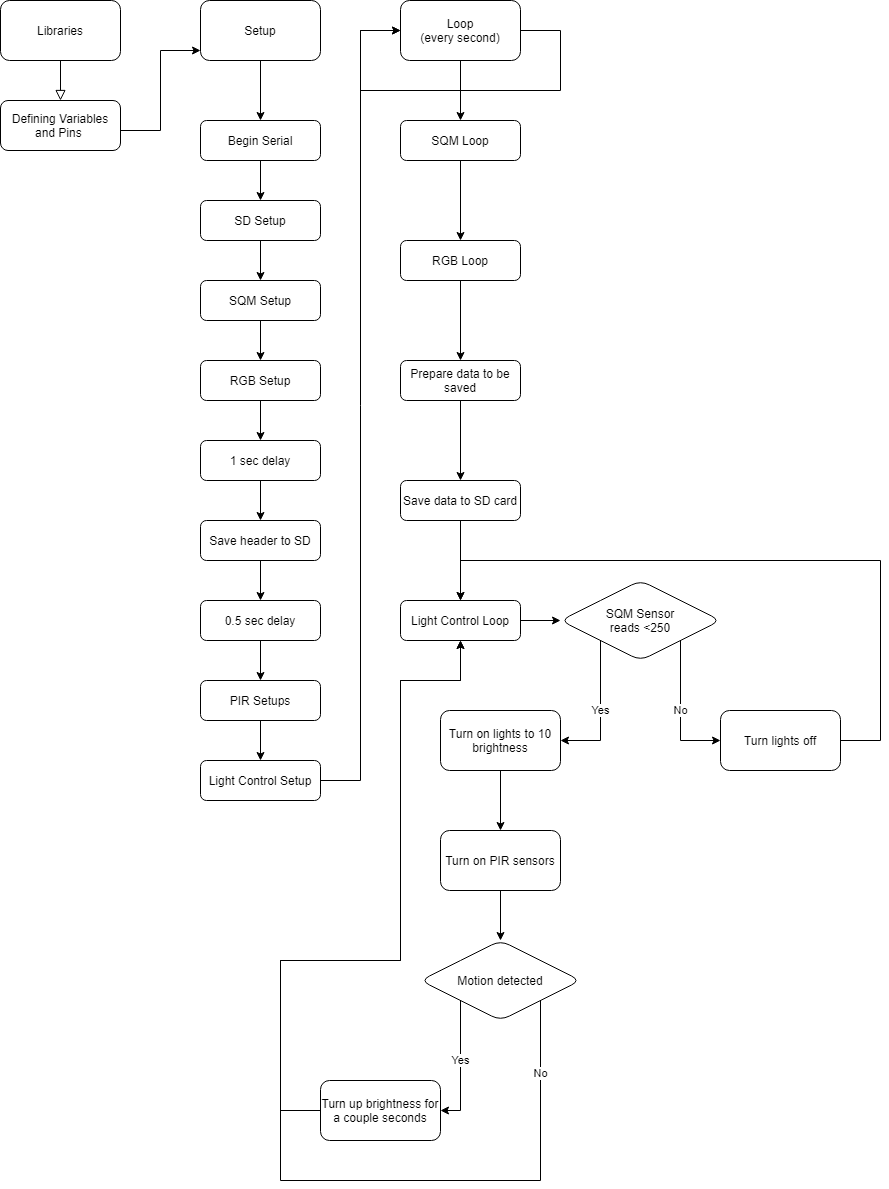

The diagram above was exported from draw.io. Its source (the exported page's mxGraphModel, read from the mxfile embedded in the PNG):
<mxGraphModel dx="462" dy="803" grid="1" gridSize="10" guides="1" tooltips="1" connect="1" arrows="1" fold="1" page="1" pageScale="1" pageWidth="827" pageHeight="1169" math="0" shadow="0">
  <root>
    <mxCell id="WIyWlLk6GJQsqaUBKTNV-0" />
    <mxCell id="WIyWlLk6GJQsqaUBKTNV-1" parent="WIyWlLk6GJQsqaUBKTNV-0" />
    <mxCell id="WIyWlLk6GJQsqaUBKTNV-2" value="" style="rounded=0;html=1;jettySize=auto;orthogonalLoop=1;fontSize=11;endArrow=block;endFill=0;endSize=8;strokeWidth=1;shadow=0;labelBackgroundColor=none;edgeStyle=orthogonalEdgeStyle;entryX=0.5;entryY=0;entryDx=0;entryDy=0;" parent="WIyWlLk6GJQsqaUBKTNV-1" source="WIyWlLk6GJQsqaUBKTNV-3" target="3qVnCDAlAmtSF0uSyIW9-1" edge="1">
      <mxGeometry relative="1" as="geometry">
        <mxPoint x="250" y="180" as="targetPoint" />
      </mxGeometry>
    </mxCell>
    <mxCell id="WIyWlLk6GJQsqaUBKTNV-3" value="Libraries" style="rounded=1;whiteSpace=wrap;html=1;fontSize=12;glass=0;strokeWidth=1;shadow=0;" parent="WIyWlLk6GJQsqaUBKTNV-1" vertex="1">
      <mxGeometry x="40" y="40" width="120" height="60" as="geometry" />
    </mxCell>
    <mxCell id="3qVnCDAlAmtSF0uSyIW9-3" value="" style="edgeStyle=orthogonalEdgeStyle;rounded=0;orthogonalLoop=1;jettySize=auto;html=1;" edge="1" parent="WIyWlLk6GJQsqaUBKTNV-1" source="3qVnCDAlAmtSF0uSyIW9-1" target="3qVnCDAlAmtSF0uSyIW9-2">
      <mxGeometry relative="1" as="geometry">
        <Array as="points">
          <mxPoint x="200" y="170" />
          <mxPoint x="200" y="90" />
        </Array>
      </mxGeometry>
    </mxCell>
    <mxCell id="3qVnCDAlAmtSF0uSyIW9-1" value="Defining Variables and Pins&amp;nbsp;" style="rounded=1;whiteSpace=wrap;html=1;" vertex="1" parent="WIyWlLk6GJQsqaUBKTNV-1">
      <mxGeometry x="40" y="140" width="120" height="50" as="geometry" />
    </mxCell>
    <mxCell id="3qVnCDAlAmtSF0uSyIW9-5" value="" style="edgeStyle=orthogonalEdgeStyle;rounded=0;orthogonalLoop=1;jettySize=auto;html=1;" edge="1" parent="WIyWlLk6GJQsqaUBKTNV-1" source="3qVnCDAlAmtSF0uSyIW9-2" target="3qVnCDAlAmtSF0uSyIW9-4">
      <mxGeometry relative="1" as="geometry" />
    </mxCell>
    <mxCell id="3qVnCDAlAmtSF0uSyIW9-2" value="Setup" style="rounded=1;whiteSpace=wrap;html=1;" vertex="1" parent="WIyWlLk6GJQsqaUBKTNV-1">
      <mxGeometry x="240" y="40" width="120" height="60" as="geometry" />
    </mxCell>
    <mxCell id="3qVnCDAlAmtSF0uSyIW9-7" value="" style="edgeStyle=orthogonalEdgeStyle;rounded=0;orthogonalLoop=1;jettySize=auto;html=1;" edge="1" parent="WIyWlLk6GJQsqaUBKTNV-1" source="3qVnCDAlAmtSF0uSyIW9-4" target="3qVnCDAlAmtSF0uSyIW9-6">
      <mxGeometry relative="1" as="geometry" />
    </mxCell>
    <mxCell id="3qVnCDAlAmtSF0uSyIW9-4" value="Begin Serial" style="rounded=1;whiteSpace=wrap;html=1;" vertex="1" parent="WIyWlLk6GJQsqaUBKTNV-1">
      <mxGeometry x="240" y="160" width="120" height="40" as="geometry" />
    </mxCell>
    <mxCell id="3qVnCDAlAmtSF0uSyIW9-9" value="" style="edgeStyle=orthogonalEdgeStyle;rounded=0;orthogonalLoop=1;jettySize=auto;html=1;" edge="1" parent="WIyWlLk6GJQsqaUBKTNV-1" source="3qVnCDAlAmtSF0uSyIW9-6" target="3qVnCDAlAmtSF0uSyIW9-8">
      <mxGeometry relative="1" as="geometry" />
    </mxCell>
    <mxCell id="3qVnCDAlAmtSF0uSyIW9-6" value="SD Setup" style="rounded=1;whiteSpace=wrap;html=1;" vertex="1" parent="WIyWlLk6GJQsqaUBKTNV-1">
      <mxGeometry x="240" y="240" width="120" height="40" as="geometry" />
    </mxCell>
    <mxCell id="3qVnCDAlAmtSF0uSyIW9-11" value="" style="edgeStyle=orthogonalEdgeStyle;rounded=0;orthogonalLoop=1;jettySize=auto;html=1;" edge="1" parent="WIyWlLk6GJQsqaUBKTNV-1" source="3qVnCDAlAmtSF0uSyIW9-8" target="3qVnCDAlAmtSF0uSyIW9-10">
      <mxGeometry relative="1" as="geometry" />
    </mxCell>
    <mxCell id="3qVnCDAlAmtSF0uSyIW9-8" value="SQM Setup" style="rounded=1;whiteSpace=wrap;html=1;" vertex="1" parent="WIyWlLk6GJQsqaUBKTNV-1">
      <mxGeometry x="240" y="320" width="120" height="40" as="geometry" />
    </mxCell>
    <mxCell id="3qVnCDAlAmtSF0uSyIW9-13" value="" style="edgeStyle=orthogonalEdgeStyle;rounded=0;orthogonalLoop=1;jettySize=auto;html=1;" edge="1" parent="WIyWlLk6GJQsqaUBKTNV-1" source="3qVnCDAlAmtSF0uSyIW9-10" target="3qVnCDAlAmtSF0uSyIW9-12">
      <mxGeometry relative="1" as="geometry" />
    </mxCell>
    <mxCell id="3qVnCDAlAmtSF0uSyIW9-10" value="RGB Setup" style="rounded=1;whiteSpace=wrap;html=1;" vertex="1" parent="WIyWlLk6GJQsqaUBKTNV-1">
      <mxGeometry x="240" y="400" width="120" height="40" as="geometry" />
    </mxCell>
    <mxCell id="3qVnCDAlAmtSF0uSyIW9-15" value="" style="edgeStyle=orthogonalEdgeStyle;rounded=0;orthogonalLoop=1;jettySize=auto;html=1;" edge="1" parent="WIyWlLk6GJQsqaUBKTNV-1" source="3qVnCDAlAmtSF0uSyIW9-12" target="3qVnCDAlAmtSF0uSyIW9-14">
      <mxGeometry relative="1" as="geometry" />
    </mxCell>
    <mxCell id="3qVnCDAlAmtSF0uSyIW9-12" value="1 sec delay" style="rounded=1;whiteSpace=wrap;html=1;" vertex="1" parent="WIyWlLk6GJQsqaUBKTNV-1">
      <mxGeometry x="240" y="480" width="120" height="40" as="geometry" />
    </mxCell>
    <mxCell id="3qVnCDAlAmtSF0uSyIW9-17" value="" style="edgeStyle=orthogonalEdgeStyle;rounded=0;orthogonalLoop=1;jettySize=auto;html=1;" edge="1" parent="WIyWlLk6GJQsqaUBKTNV-1" source="3qVnCDAlAmtSF0uSyIW9-14" target="3qVnCDAlAmtSF0uSyIW9-16">
      <mxGeometry relative="1" as="geometry" />
    </mxCell>
    <mxCell id="3qVnCDAlAmtSF0uSyIW9-14" value="Save header to SD" style="rounded=1;whiteSpace=wrap;html=1;" vertex="1" parent="WIyWlLk6GJQsqaUBKTNV-1">
      <mxGeometry x="240" y="560" width="120" height="40" as="geometry" />
    </mxCell>
    <mxCell id="3qVnCDAlAmtSF0uSyIW9-19" value="" style="edgeStyle=orthogonalEdgeStyle;rounded=0;orthogonalLoop=1;jettySize=auto;html=1;" edge="1" parent="WIyWlLk6GJQsqaUBKTNV-1" source="3qVnCDAlAmtSF0uSyIW9-16" target="3qVnCDAlAmtSF0uSyIW9-18">
      <mxGeometry relative="1" as="geometry" />
    </mxCell>
    <mxCell id="3qVnCDAlAmtSF0uSyIW9-16" value="0.5 sec delay" style="rounded=1;whiteSpace=wrap;html=1;" vertex="1" parent="WIyWlLk6GJQsqaUBKTNV-1">
      <mxGeometry x="240" y="640" width="120" height="40" as="geometry" />
    </mxCell>
    <mxCell id="3qVnCDAlAmtSF0uSyIW9-21" value="" style="edgeStyle=orthogonalEdgeStyle;rounded=0;orthogonalLoop=1;jettySize=auto;html=1;" edge="1" parent="WIyWlLk6GJQsqaUBKTNV-1" source="3qVnCDAlAmtSF0uSyIW9-18" target="3qVnCDAlAmtSF0uSyIW9-20">
      <mxGeometry relative="1" as="geometry" />
    </mxCell>
    <mxCell id="3qVnCDAlAmtSF0uSyIW9-18" value="PIR Setups" style="rounded=1;whiteSpace=wrap;html=1;" vertex="1" parent="WIyWlLk6GJQsqaUBKTNV-1">
      <mxGeometry x="240" y="720" width="120" height="40" as="geometry" />
    </mxCell>
    <mxCell id="3qVnCDAlAmtSF0uSyIW9-25" value="" style="edgeStyle=orthogonalEdgeStyle;rounded=0;orthogonalLoop=1;jettySize=auto;html=1;" edge="1" parent="WIyWlLk6GJQsqaUBKTNV-1" source="3qVnCDAlAmtSF0uSyIW9-20" target="3qVnCDAlAmtSF0uSyIW9-24">
      <mxGeometry relative="1" as="geometry">
        <Array as="points">
          <mxPoint x="400" y="820" />
          <mxPoint x="400" y="70" />
        </Array>
      </mxGeometry>
    </mxCell>
    <mxCell id="3qVnCDAlAmtSF0uSyIW9-20" value="Light Control Setup" style="rounded=1;whiteSpace=wrap;html=1;" vertex="1" parent="WIyWlLk6GJQsqaUBKTNV-1">
      <mxGeometry x="240" y="800" width="120" height="40" as="geometry" />
    </mxCell>
    <mxCell id="3qVnCDAlAmtSF0uSyIW9-27" value="" style="edgeStyle=orthogonalEdgeStyle;rounded=0;orthogonalLoop=1;jettySize=auto;html=1;entryX=0;entryY=0.5;entryDx=0;entryDy=0;" edge="1" parent="WIyWlLk6GJQsqaUBKTNV-1" source="3qVnCDAlAmtSF0uSyIW9-24" target="3qVnCDAlAmtSF0uSyIW9-24">
      <mxGeometry relative="1" as="geometry">
        <mxPoint x="420" y="40" as="targetPoint" />
        <Array as="points">
          <mxPoint x="600" y="70" />
          <mxPoint x="600" y="130" />
          <mxPoint x="400" y="130" />
          <mxPoint x="400" y="70" />
        </Array>
      </mxGeometry>
    </mxCell>
    <mxCell id="3qVnCDAlAmtSF0uSyIW9-29" value="" style="edgeStyle=orthogonalEdgeStyle;rounded=0;orthogonalLoop=1;jettySize=auto;html=1;" edge="1" parent="WIyWlLk6GJQsqaUBKTNV-1" source="3qVnCDAlAmtSF0uSyIW9-24" target="3qVnCDAlAmtSF0uSyIW9-28">
      <mxGeometry relative="1" as="geometry" />
    </mxCell>
    <mxCell id="3qVnCDAlAmtSF0uSyIW9-24" value="Loop&lt;br&gt;(every second)" style="whiteSpace=wrap;html=1;rounded=1;" vertex="1" parent="WIyWlLk6GJQsqaUBKTNV-1">
      <mxGeometry x="440" y="40" width="120" height="60" as="geometry" />
    </mxCell>
    <mxCell id="3qVnCDAlAmtSF0uSyIW9-31" value="" style="edgeStyle=orthogonalEdgeStyle;rounded=0;orthogonalLoop=1;jettySize=auto;html=1;" edge="1" parent="WIyWlLk6GJQsqaUBKTNV-1" source="3qVnCDAlAmtSF0uSyIW9-28" target="3qVnCDAlAmtSF0uSyIW9-30">
      <mxGeometry relative="1" as="geometry" />
    </mxCell>
    <mxCell id="3qVnCDAlAmtSF0uSyIW9-28" value="SQM Loop" style="whiteSpace=wrap;html=1;rounded=1;" vertex="1" parent="WIyWlLk6GJQsqaUBKTNV-1">
      <mxGeometry x="440" y="160" width="120" height="40" as="geometry" />
    </mxCell>
    <mxCell id="3qVnCDAlAmtSF0uSyIW9-33" value="" style="edgeStyle=orthogonalEdgeStyle;rounded=0;orthogonalLoop=1;jettySize=auto;html=1;" edge="1" parent="WIyWlLk6GJQsqaUBKTNV-1" source="3qVnCDAlAmtSF0uSyIW9-30" target="3qVnCDAlAmtSF0uSyIW9-32">
      <mxGeometry relative="1" as="geometry" />
    </mxCell>
    <mxCell id="3qVnCDAlAmtSF0uSyIW9-30" value="RGB Loop" style="whiteSpace=wrap;html=1;rounded=1;" vertex="1" parent="WIyWlLk6GJQsqaUBKTNV-1">
      <mxGeometry x="440" y="280" width="120" height="40" as="geometry" />
    </mxCell>
    <mxCell id="3qVnCDAlAmtSF0uSyIW9-35" value="" style="edgeStyle=orthogonalEdgeStyle;rounded=0;orthogonalLoop=1;jettySize=auto;html=1;" edge="1" parent="WIyWlLk6GJQsqaUBKTNV-1" source="3qVnCDAlAmtSF0uSyIW9-32" target="3qVnCDAlAmtSF0uSyIW9-34">
      <mxGeometry relative="1" as="geometry" />
    </mxCell>
    <mxCell id="3qVnCDAlAmtSF0uSyIW9-32" value="Prepare data to be saved" style="whiteSpace=wrap;html=1;rounded=1;" vertex="1" parent="WIyWlLk6GJQsqaUBKTNV-1">
      <mxGeometry x="440" y="400" width="120" height="40" as="geometry" />
    </mxCell>
    <mxCell id="3qVnCDAlAmtSF0uSyIW9-37" value="" style="edgeStyle=orthogonalEdgeStyle;rounded=0;orthogonalLoop=1;jettySize=auto;html=1;" edge="1" parent="WIyWlLk6GJQsqaUBKTNV-1" source="3qVnCDAlAmtSF0uSyIW9-34" target="3qVnCDAlAmtSF0uSyIW9-36">
      <mxGeometry relative="1" as="geometry" />
    </mxCell>
    <mxCell id="3qVnCDAlAmtSF0uSyIW9-34" value="Save data to SD card" style="whiteSpace=wrap;html=1;rounded=1;" vertex="1" parent="WIyWlLk6GJQsqaUBKTNV-1">
      <mxGeometry x="440" y="520" width="120" height="40" as="geometry" />
    </mxCell>
    <mxCell id="3qVnCDAlAmtSF0uSyIW9-41" value="" style="edgeStyle=orthogonalEdgeStyle;rounded=0;orthogonalLoop=1;jettySize=auto;html=1;" edge="1" parent="WIyWlLk6GJQsqaUBKTNV-1" source="3qVnCDAlAmtSF0uSyIW9-36" target="3qVnCDAlAmtSF0uSyIW9-40">
      <mxGeometry relative="1" as="geometry" />
    </mxCell>
    <mxCell id="3qVnCDAlAmtSF0uSyIW9-36" value="Light Control Loop" style="whiteSpace=wrap;html=1;rounded=1;" vertex="1" parent="WIyWlLk6GJQsqaUBKTNV-1">
      <mxGeometry x="440" y="640" width="120" height="40" as="geometry" />
    </mxCell>
    <mxCell id="3qVnCDAlAmtSF0uSyIW9-43" value="Yes" style="edgeStyle=orthogonalEdgeStyle;rounded=0;orthogonalLoop=1;jettySize=auto;html=1;entryX=1;entryY=0.5;entryDx=0;entryDy=0;exitX=0;exitY=1;exitDx=0;exitDy=0;" edge="1" parent="WIyWlLk6GJQsqaUBKTNV-1" source="3qVnCDAlAmtSF0uSyIW9-40" target="3qVnCDAlAmtSF0uSyIW9-42">
      <mxGeometry relative="1" as="geometry" />
    </mxCell>
    <mxCell id="3qVnCDAlAmtSF0uSyIW9-45" value="No" style="edgeStyle=orthogonalEdgeStyle;rounded=0;orthogonalLoop=1;jettySize=auto;html=1;entryX=0;entryY=0.5;entryDx=0;entryDy=0;exitX=1;exitY=1;exitDx=0;exitDy=0;" edge="1" parent="WIyWlLk6GJQsqaUBKTNV-1" source="3qVnCDAlAmtSF0uSyIW9-40" target="3qVnCDAlAmtSF0uSyIW9-44">
      <mxGeometry relative="1" as="geometry" />
    </mxCell>
    <mxCell id="3qVnCDAlAmtSF0uSyIW9-40" value="SQM Sensor&lt;br&gt;reads &amp;lt;250" style="rhombus;whiteSpace=wrap;html=1;rounded=1;" vertex="1" parent="WIyWlLk6GJQsqaUBKTNV-1">
      <mxGeometry x="600" y="620" width="160" height="80" as="geometry" />
    </mxCell>
    <mxCell id="3qVnCDAlAmtSF0uSyIW9-47" value="" style="edgeStyle=orthogonalEdgeStyle;rounded=0;orthogonalLoop=1;jettySize=auto;html=1;" edge="1" parent="WIyWlLk6GJQsqaUBKTNV-1" source="3qVnCDAlAmtSF0uSyIW9-42" target="3qVnCDAlAmtSF0uSyIW9-46">
      <mxGeometry relative="1" as="geometry" />
    </mxCell>
    <mxCell id="3qVnCDAlAmtSF0uSyIW9-42" value="Turn on lights to 10 brightness" style="whiteSpace=wrap;html=1;rounded=1;" vertex="1" parent="WIyWlLk6GJQsqaUBKTNV-1">
      <mxGeometry x="480" y="750" width="120" height="60" as="geometry" />
    </mxCell>
    <mxCell id="3qVnCDAlAmtSF0uSyIW9-55" value="" style="edgeStyle=orthogonalEdgeStyle;rounded=0;orthogonalLoop=1;jettySize=auto;html=1;entryX=0.5;entryY=0;entryDx=0;entryDy=0;entryPerimeter=0;" edge="1" parent="WIyWlLk6GJQsqaUBKTNV-1" source="3qVnCDAlAmtSF0uSyIW9-44" target="3qVnCDAlAmtSF0uSyIW9-36">
      <mxGeometry relative="1" as="geometry">
        <mxPoint x="650" y="610" as="targetPoint" />
        <Array as="points">
          <mxPoint x="920" y="780" />
          <mxPoint x="920" y="600" />
          <mxPoint x="500" y="600" />
        </Array>
      </mxGeometry>
    </mxCell>
    <mxCell id="3qVnCDAlAmtSF0uSyIW9-44" value="Turn lights off" style="whiteSpace=wrap;html=1;rounded=1;" vertex="1" parent="WIyWlLk6GJQsqaUBKTNV-1">
      <mxGeometry x="760" y="750" width="120" height="60" as="geometry" />
    </mxCell>
    <mxCell id="3qVnCDAlAmtSF0uSyIW9-49" value="" style="edgeStyle=orthogonalEdgeStyle;rounded=0;orthogonalLoop=1;jettySize=auto;html=1;" edge="1" parent="WIyWlLk6GJQsqaUBKTNV-1" source="3qVnCDAlAmtSF0uSyIW9-46" target="3qVnCDAlAmtSF0uSyIW9-48">
      <mxGeometry relative="1" as="geometry" />
    </mxCell>
    <mxCell id="3qVnCDAlAmtSF0uSyIW9-46" value="Turn on PIR sensors" style="whiteSpace=wrap;html=1;rounded=1;" vertex="1" parent="WIyWlLk6GJQsqaUBKTNV-1">
      <mxGeometry x="480" y="870" width="120" height="60" as="geometry" />
    </mxCell>
    <mxCell id="3qVnCDAlAmtSF0uSyIW9-51" value="Yes" style="edgeStyle=orthogonalEdgeStyle;rounded=0;orthogonalLoop=1;jettySize=auto;html=1;exitX=0;exitY=1;exitDx=0;exitDy=0;entryX=1;entryY=0.5;entryDx=0;entryDy=0;" edge="1" parent="WIyWlLk6GJQsqaUBKTNV-1" source="3qVnCDAlAmtSF0uSyIW9-48" target="3qVnCDAlAmtSF0uSyIW9-50">
      <mxGeometry x="-0.0769" relative="1" as="geometry">
        <mxPoint as="offset" />
      </mxGeometry>
    </mxCell>
    <mxCell id="3qVnCDAlAmtSF0uSyIW9-53" value="No" style="edgeStyle=orthogonalEdgeStyle;rounded=0;orthogonalLoop=1;jettySize=auto;html=1;exitX=1;exitY=1;exitDx=0;exitDy=0;entryX=0.5;entryY=1;entryDx=0;entryDy=0;" edge="1" parent="WIyWlLk6GJQsqaUBKTNV-1" source="3qVnCDAlAmtSF0uSyIW9-48" target="3qVnCDAlAmtSF0uSyIW9-36">
      <mxGeometry x="-0.875" relative="1" as="geometry">
        <mxPoint x="500" y="720" as="targetPoint" />
        <Array as="points">
          <mxPoint x="580" y="1220" />
          <mxPoint x="320" y="1220" />
          <mxPoint x="320" y="1000" />
          <mxPoint x="440" y="1000" />
          <mxPoint x="440" y="720" />
          <mxPoint x="500" y="720" />
        </Array>
        <mxPoint as="offset" />
      </mxGeometry>
    </mxCell>
    <mxCell id="3qVnCDAlAmtSF0uSyIW9-48" value="Motion detected" style="rhombus;whiteSpace=wrap;html=1;rounded=1;" vertex="1" parent="WIyWlLk6GJQsqaUBKTNV-1">
      <mxGeometry x="460" y="980" width="160" height="80" as="geometry" />
    </mxCell>
    <mxCell id="3qVnCDAlAmtSF0uSyIW9-57" value="" style="edgeStyle=orthogonalEdgeStyle;rounded=0;orthogonalLoop=1;jettySize=auto;html=1;" edge="1" parent="WIyWlLk6GJQsqaUBKTNV-1" source="3qVnCDAlAmtSF0uSyIW9-50">
      <mxGeometry relative="1" as="geometry">
        <mxPoint x="500" y="680" as="targetPoint" />
        <Array as="points">
          <mxPoint x="320" y="1150" />
          <mxPoint x="320" y="1000" />
          <mxPoint x="440" y="1000" />
          <mxPoint x="440" y="720" />
          <mxPoint x="500" y="720" />
        </Array>
      </mxGeometry>
    </mxCell>
    <mxCell id="3qVnCDAlAmtSF0uSyIW9-50" value="Turn up brightness for a couple seconds" style="whiteSpace=wrap;html=1;rounded=1;" vertex="1" parent="WIyWlLk6GJQsqaUBKTNV-1">
      <mxGeometry x="360" y="1120" width="120" height="60" as="geometry" />
    </mxCell>
  </root>
</mxGraphModel>